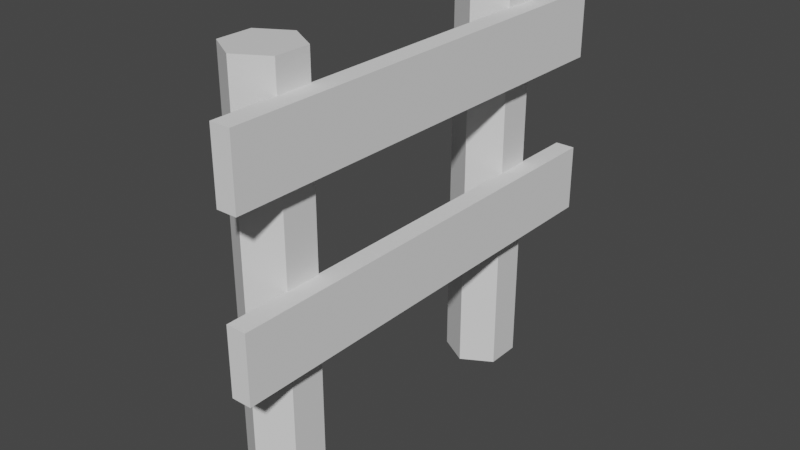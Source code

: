 # Source: fence.blend  (saved by Blender 3.6.11; exported with 4.5.12 LTS)
import bpy
from mathutils import Matrix  # noqa: F401  (used for matrix-valued properties, if any)

bpy.ops.wm.read_factory_settings(use_empty=True)
scene = bpy.context.scene
scene.name = 'Scene'

# ---- collections
col_collection = bpy.data.collections.new('Collection'); scene.collection.children.link(col_collection)

# ---- materials (node trees are filled in below, after node groups)
mat_material = bpy.data.materials.new('Material')
mat_material.alpha_threshold = 0.0
mat_material.use_transparent_shadow = False
mat_material.roughness = 0.5
mat_material.line_color = (0.0, 0.0, 0.0, 1.0)

# ---- material node trees
mat_material.use_nodes = True; mat_material.node_tree.nodes.clear()
_N = mat_material.node_tree.nodes; _L = mat_material.node_tree.links
n0 = _N.new('ShaderNodeOutputMaterial'); n0.name = 'Material Output'; n0.location = (300, 300)
n1 = _N.new('ShaderNodeBsdfPrincipled'); n1.name = 'Principled BSDF'; n1.location = (10, 300)
n1.distribution = 'GGX'
n1.subsurface_method = 'RANDOM_WALK_SKIN'
n1.inputs[3].default_value = 1.45
n1.inputs[27].default_value = (0.0, 0.0, 0.0, 1.0)
n1.inputs[28].default_value = 1.0
_L.new(n1.outputs[0], n0.inputs[0])
n0.is_active_output = True

# ---- world
world_world = bpy.data.worlds.new('World'); scene.world = world_world
world_world.use_nodes = True; world_world.node_tree.nodes.clear()
_N = world_world.node_tree.nodes; _L = world_world.node_tree.links
n0 = _N.new('ShaderNodeOutputWorld'); n0.name = 'World Output'; n0.location = (300, 300)
n1 = _N.new('ShaderNodeBackground'); n1.name = 'Background'; n1.location = (10, 300)
n1.inputs[0].default_value = (0.05088, 0.05088, 0.05088, 1.0)
_L.new(n1.outputs[0], n0.inputs[0])
n0.is_active_output = True
world_world.color = (0.05088, 0.05088, 0.05088)
world_world.use_sun_shadow = False
world_world.sun_shadow_jitter_overblur = 0.0

# ---- meshes
me_cube = bpy.data.meshes.new('Cube')
me_cube.from_pydata([(-3.043e-07, -21.78, -0.9883), (-3.043e-07, -21.78, 1.016), (3.35, -22.5, -0.9883), (3.35, -22.5, 1.016), (3.35, -23.94, -0.9883), (3.35, -23.94, 1.016), (-3.043e-07, -24.67, -0.9883), (-3.043e-07, -24.67, 1.016), (-3.35, -23.94, -0.9883), (-3.35, -23.94, 1.016), (-3.35, -22.5, -0.9883), (-3.35, -22.5, 1.016)], [], [(0, 1, 3, 2), (2, 3, 5, 4), (4, 5, 7, 6), (6, 7, 9, 8), (3, 1, 11, 9, 7, 5), (8, 9, 11, 10), (10, 11, 1, 0), (0, 2, 4, 6, 8, 10)])
_uv = me_cube.uv_layers.new(name='UVMap')
_uv.uv.foreach_set('vector', [1.0, 0.5, 1.0, 1.0, 0.8333, 1.0, 0.8333, 0.5, 0.8333, 0.5, 0.8333, 1.0, 0.6667, 1.0, 0.6667, 0.5, 0.6667, 0.5, 0.6667, 1.0, 0.5, 1.0, 0.5, 0.5, 0.5, 0.5, 0.5, 1.0, 0.3333, 1.0, 0.3333, 0.5, 0.4578, 0.37, 0.25, 0.49, 0.04215, 0.37, 0.04215, 0.13, 0.25, 0.01, 0.4578, 0.13, 0.3333, 0.5, 0.3333, 1.0, 0.1667, 1.0, 0.1667, 0.5, 0.1667, 0.5, 0.1667, 1.0, -8.941e-08, 1.0, -8.941e-08, 0.5, 0.75, 0.49, 0.9578, 0.37, 0.9578, 0.13, 0.75, 0.01, 0.5422, 0.13, 0.5422, 0.37])
me_cube.materials.append(mat_material)
me_cube.use_mirror_vertex_groups = False
me_cube.update()
me_cube_001 = bpy.data.meshes.new('Cube.001')
me_cube_001.from_pydata([(-1.0, -1.0, -1.0), (-1.0, -1.0, 1.0), (-1.0, 1.0, -1.0), (-1.0, 1.0, 1.0), (1.0, -1.0, -1.0), (1.0, -1.0, 1.0), (1.0, 1.0, -1.0), (1.0, 1.0, 1.0)], [], [(0, 1, 3, 2), (2, 3, 7, 6), (6, 7, 5, 4), (4, 5, 1, 0), (2, 6, 4, 0), (7, 3, 1, 5)])
_uv = me_cube_001.uv_layers.new(name='UVMap')
_uv.uv.foreach_set('vector', [0.375, 0.0, 0.625, 0.0, 0.625, 0.25, 0.375, 0.25, 0.375, 0.25, 0.625, 0.25, 0.625, 0.5, 0.375, 0.5, 0.375, 0.5, 0.625, 0.5, 0.625, 0.75, 0.375, 0.75, 0.375, 0.75, 0.625, 0.75, 0.625, 1.0, 0.375, 1.0, 0.125, 0.5, 0.375, 0.5, 0.375, 0.75, 0.125, 0.75, 0.625, 0.5, 0.875, 0.5, 0.875, 0.75, 0.625, 0.75])
me_cube_001.update()
me_cube_002 = bpy.data.meshes.new('Cube.002')
me_cube_002.from_pydata([(-1.0, -1.0, -1.0), (-1.0, -1.0, 1.0), (-1.0, 1.0, -1.0), (-1.0, 1.0, 1.0), (1.0, -1.0, -1.0), (1.0, -1.0, 1.0), (1.0, 1.0, -1.0), (1.0, 1.0, 1.0)], [], [(0, 1, 3, 2), (2, 3, 7, 6), (6, 7, 5, 4), (4, 5, 1, 0), (2, 6, 4, 0), (7, 3, 1, 5)])
_uv = me_cube_002.uv_layers.new(name='UVMap')
_uv.uv.foreach_set('vector', [0.375, 0.0, 0.625, 0.0, 0.625, 0.25, 0.375, 0.25, 0.375, 0.25, 0.625, 0.25, 0.625, 0.5, 0.375, 0.5, 0.375, 0.5, 0.625, 0.5, 0.625, 0.75, 0.375, 0.75, 0.375, 0.75, 0.625, 0.75, 0.625, 1.0, 0.375, 1.0, 0.125, 0.5, 0.375, 0.5, 0.375, 0.75, 0.125, 0.75, 0.625, 0.5, 0.875, 0.5, 0.875, 0.75, 0.625, 0.75])
me_cube_002.update()
me_cube_003 = bpy.data.meshes.new('Cube.003')
me_cube_003.from_pydata([(-3.043e-07, -21.78, -0.9883), (-3.043e-07, -21.78, 1.016), (3.35, -22.5, -0.9883), (3.35, -22.5, 1.016), (3.35, -23.94, -0.9883), (3.35, -23.94, 1.016), (-3.043e-07, -24.67, -0.9883), (-3.043e-07, -24.67, 1.016), (-3.35, -23.94, -0.9883), (-3.35, -23.94, 1.016), (-3.35, -22.5, -0.9883), (-3.35, -22.5, 1.016)], [], [(0, 1, 3, 2), (2, 3, 5, 4), (4, 5, 7, 6), (6, 7, 9, 8), (3, 1, 11, 9, 7, 5), (8, 9, 11, 10), (10, 11, 1, 0), (0, 2, 4, 6, 8, 10)])
_uv = me_cube_003.uv_layers.new(name='UVMap')
_uv.uv.foreach_set('vector', [1.0, 0.5, 1.0, 1.0, 0.8333, 1.0, 0.8333, 0.5, 0.8333, 0.5, 0.8333, 1.0, 0.6667, 1.0, 0.6667, 0.5, 0.6667, 0.5, 0.6667, 1.0, 0.5, 1.0, 0.5, 0.5, 0.5, 0.5, 0.5, 1.0, 0.3333, 1.0, 0.3333, 0.5, 0.4578, 0.37, 0.25, 0.49, 0.04215, 0.37, 0.04215, 0.13, 0.25, 0.01, 0.4578, 0.13, 0.3333, 0.5, 0.3333, 1.0, 0.1667, 1.0, 0.1667, 0.5, 0.1667, 0.5, 0.1667, 1.0, -8.941e-08, 1.0, -8.941e-08, 0.5, 0.75, 0.49, 0.9578, 0.37, 0.9578, 0.13, 0.75, 0.01, 0.5422, 0.13, 0.5422, 0.37])
me_cube_003.materials.append(mat_material)
me_cube_003.use_mirror_vertex_groups = False
me_cube_003.update()

# ---- objects
ob_cube = bpy.data.objects.new('Cube', me_cube)
ob_cube_001 = bpy.data.objects.new('Cube.001', me_cube_001)
ob_cube_002 = bpy.data.objects.new('Cube.002', me_cube_002)
ob_cube_003 = bpy.data.objects.new('Cube.003', me_cube_003)

# ---- transforms, parenting, visibility, modifiers, constraints
ob_cube.location = (0.0, 1.925, 0.5819)
ob_cube.scale = (0.02899, 0.0776, 0.6459)
ob_cube.lock_rotations_4d = False
ob_cube.empty_display_type = 'ARROWS'
ob_cube.lineart.crease_threshold = 0.0
ob_cube_001.location = (0.125, 0.583, 0.524)
ob_cube_001.rotation_euler = (1.571, 0.0, 0.0)
ob_cube_001.scale = (0.0315, 0.106, 0.7148)
ob_cube_002.location = (0.125, 0.583, 1.038)
ob_cube_002.rotation_euler = (1.571, 0.0, 0.0)
ob_cube_002.scale = (0.0315, 0.106, 0.7148)
ob_cube_003.location = (0.0, 2.844, 0.5819)
ob_cube_003.scale = (0.02899, 0.0776, 0.6459)
ob_cube_003.lock_rotations_4d = False
ob_cube_003.empty_display_type = 'ARROWS'
ob_cube_003.lineart.crease_threshold = 0.0

# ---- collection membership
col_collection.objects.link(ob_cube)
col_collection.objects.link(ob_cube_001)
col_collection.objects.link(ob_cube_002)
col_collection.objects.link(ob_cube_003)

# ---- scene / render settings (as saved in the file)
scene.frame_start = 1; scene.frame_end = 250; scene.frame_set(1)
scene.render.engine = 'BLENDER_EEVEE_NEXT'
scene.cycles.sampling_pattern = 'TABULATED_SOBOL'
scene.view_settings.view_transform = 'Filmic'
bpy.context.view_layer.update()

# ---- added for rendering (the .blend has no active camera and no usable light): camera, sun
cam_auto = bpy.data.cameras.new('AutoCamera')
cam_auto.lens = 50.0
cam_auto.sensor_width = 36.0
cam_auto.clip_end = 1000.0
ob_auto_camera = bpy.data.objects.new('AutoCamera', cam_auto)
scene.collection.objects.link(ob_auto_camera)
ob_auto_camera.location = (1.82926, -1.57653, 2.03043)
ob_auto_camera.rotation_euler = (1.09748, -7.21219e-08, 0.694738)
scene.camera = ob_auto_camera
light_auto_sun = bpy.data.lights.new('AutoSun', 'SUN')
light_auto_sun.energy = 3.0
light_auto_sun.angle = 0.0523599
ob_auto_sun = bpy.data.objects.new('AutoSun', light_auto_sun)
scene.collection.objects.link(ob_auto_sun)
ob_auto_sun.rotation_euler = (0.872665, 0.174533, 0.523599)
bpy.context.view_layer.update()
